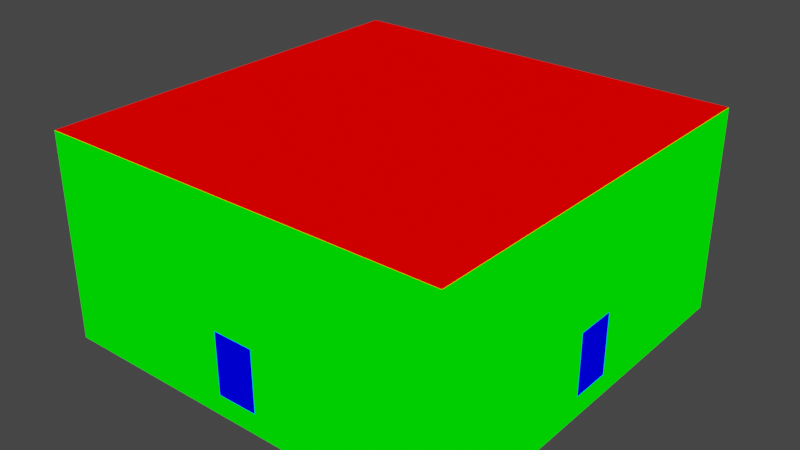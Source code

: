 # Source: test_wall.blend  (saved by Blender 2.82.7; exported with 4.5.12 LTS)
import bpy
from mathutils import Matrix  # noqa: F401  (used for matrix-valued properties, if any)

bpy.ops.wm.read_factory_settings(use_empty=True)
scene = bpy.context.scene
scene.name = 'Scene'

# ---- collections
col_collection = bpy.data.collections.new('Collection'); scene.collection.children.link(col_collection)

# ---- materials (node trees are filled in below, after node groups)
mat_mat1 = bpy.data.materials.new('mat1')
mat_mat1.alpha_threshold = 0.0
mat_mat1.use_transparent_shadow = False
mat_mat1.line_color = (0.0, 0.0, 0.0, 1.0)
mat_mat2 = bpy.data.materials.new('mat2')
mat_mat2.alpha_threshold = 0.0
mat_mat2.use_transparent_shadow = False
mat_mat2.line_color = (0.0, 0.0, 0.0, 1.0)
mat_mat3 = bpy.data.materials.new('mat3')
mat_mat3.alpha_threshold = 0.0
mat_mat3.use_transparent_shadow = False
mat_mat3.line_color = (0.0, 0.0, 0.0, 1.0)

# ---- material node trees
mat_mat1.use_nodes = True; mat_mat1.node_tree.nodes.clear()
_N = mat_mat1.node_tree.nodes; _L = mat_mat1.node_tree.links
n0 = _N.new('ShaderNodeOutputMaterial'); n0.name = 'Material Output'; n0.location = (300, 300)
n1 = _N.new('ShaderNodeRGB'); n1.name = 'RGB'; n1.location = (9, 283)
n1.outputs[0].default_value = (1.0, 0.0, 0.0, 1.0)
_L.new(n1.outputs[0], n0.inputs[0])
n0.is_active_output = True
mat_mat2.use_nodes = True; mat_mat2.node_tree.nodes.clear()
_N = mat_mat2.node_tree.nodes; _L = mat_mat2.node_tree.links
n0 = _N.new('ShaderNodeOutputMaterial'); n0.name = 'Material Output'; n0.location = (300, 300)
n1 = _N.new('ShaderNodeRGB'); n1.name = 'RGB'; n1.location = (9, 283)
n1.outputs[0].default_value = (0.0, 1.0, 0.0, 1.0)
_L.new(n1.outputs[0], n0.inputs[0])
n0.is_active_output = True
mat_mat3.use_nodes = True; mat_mat3.node_tree.nodes.clear()
_N = mat_mat3.node_tree.nodes; _L = mat_mat3.node_tree.links
n0 = _N.new('ShaderNodeOutputMaterial'); n0.name = 'Material Output'; n0.location = (300, 300)
n1 = _N.new('ShaderNodeRGB'); n1.name = 'RGB'; n1.location = (9, 283)
n1.outputs[0].default_value = (0.0, 0.0, 1.0, 1.0)
_L.new(n1.outputs[0], n0.inputs[0])
n0.is_active_output = True

# ---- world
world_world = bpy.data.worlds.new('World'); scene.world = world_world
world_world.use_nodes = True; world_world.node_tree.nodes.clear()
_N = world_world.node_tree.nodes; _L = world_world.node_tree.links
n0 = _N.new('ShaderNodeOutputWorld'); n0.name = 'World Output'; n0.location = (300, 300)
n1 = _N.new('ShaderNodeBackground'); n1.name = 'Background'; n1.location = (10, 300)
n1.inputs[0].default_value = (0.05088, 0.05088, 0.05088, 1.0)
_L.new(n1.outputs[0], n0.inputs[0])
n0.is_active_output = True
world_world.color = (0.05088, 0.05088, 0.05088)
world_world.use_sun_shadow = False
world_world.sun_shadow_jitter_overblur = 0.0

# ---- meshes
me_test_wall = bpy.data.meshes.new('test_wall')
me_test_wall.from_pydata([(20.0, 20.0, 19.0), (20.0, -20.0, 19.0), (-20.0, 20.0, 19.0), (-20.0, -20.0, 19.0), (-2.0, 20.0, 7.0), (-2.0, 20.0, 1.0), (-2.0, 2.0, 7.0), (-2.0, 2.0, 1.0), (-20.0, 20.0, -1.0), (-20.0, 2.0, 7.0), (-20.0, 2.0, 1.0), (20.0, 20.0, -1.0), (20.0, 2.0, 7.0), (20.0, 2.0, 1.0), (2.0, 20.0, 7.0), (2.0, 20.0, 1.0), (2.0, 2.0, 7.0), (2.0, 2.0, 1.0), (20.0, -2.0, 7.0), (20.0, -2.0, 1.0), (20.0, -20.0, -1.0), (2.0, -2.0, 7.0), (2.0, -2.0, 1.0), (2.0, -20.0, 7.0), (2.0, -20.0, 1.0), (-2.0, -2.0, 7.0), (-2.0, -2.0, 1.0), (-2.0, -20.0, 7.0), (-2.0, -20.0, 1.0), (-20.0, -2.0, 7.0), (-20.0, -2.0, 1.0), (-20.0, -20.0, -1.0)], [], [(23, 27, 25, 21), (4, 14, 16, 6), (12, 18, 21, 16), (29, 9, 6, 25), (22, 19, 13, 17), (17, 15, 5, 7), (24, 22, 26, 28), (17, 7, 26, 22), (30, 26, 7, 10), (16, 21, 25, 6), (8, 2, 4, 5), (5, 4, 6, 7), (11, 0, 12, 13), (10, 9, 2, 8), (15, 14, 0, 11), (7, 6, 9, 10), (17, 16, 14, 15), (13, 12, 16, 17), (19, 18, 1, 20), (22, 21, 18, 19), (24, 23, 21, 22), (20, 1, 23, 24), (26, 25, 27, 28), (30, 29, 25, 26), (31, 3, 29, 30), (28, 27, 3, 31), (30, 10, 8, 31), (24, 28, 31, 20), (5, 15, 11, 8), (4, 2, 0, 14), (23, 1, 3, 27), (2, 3, 1, 0), (12, 0, 1, 18), (29, 3, 2, 9), (13, 19, 20, 11), (31, 8, 11, 20)])
me_test_wall.polygons.foreach_set('material_index', [2, 2, 2, 2, 2, 2, 2, 2, 2, 2, 1, 2, 1, 1, 1, 2, 2, 2, 1, 2, 2, 1, 2, 2, 1, 1, 1, 1, 1, 1, 1, 0, 1, 1, 1, 0])
_uv = me_test_wall.uv_layers.new(name='UVMap')
_uv.uv.foreach_set('vector', [0.6025, 0.6611, 0.5752, 0.6885, 0.4521, 0.5654, 0.4795, 0.5381, 0.3017, 0.415, 0.3291, 0.3877, 0.4521, 0.5107, 0.4248, 0.5381, 0.5752, 0.3877, 0.6025, 0.415, 0.4795, 0.5381, 0.4521, 0.5107, 0.3291, 0.6885, 0.3017, 0.6611, 0.4248, 0.5381, 0.4521, 0.5654, 0.1507, 0.5654, 0.02765, 0.6885, 0.0003037, 0.6611, 0.1234, 0.5381, 0.1234, 0.5381, 0.0003038, 0.415, 0.02765, 0.3877, 0.1507, 0.5107, 0.2738, 0.6885, 0.1507, 0.5654, 0.1781, 0.5381, 0.3011, 0.6611, 0.1234, 0.5381, 0.1507, 0.5107, 0.1781, 0.5381, 0.1507, 0.5654, 0.3011, 0.415, 0.1781, 0.5381, 0.1507, 0.5107, 0.2738, 0.3877, 0.4521, 0.5107, 0.4795, 0.5381, 0.4521, 0.5654, 0.4248, 0.5381, 0.6032, 0.9684, 0.6032, 0.775, 0.7772, 0.891, 0.7772, 0.949, 0.775, 0.0003037, 0.833, 0.0003037, 0.833, 0.1743, 0.775, 0.1743, 0.6032, 0.3877, 0.7965, 0.3877, 0.6805, 0.5617, 0.6225, 0.5617, 0.8165, 0.6004, 0.8745, 0.6004, 0.9905, 0.7744, 0.7971, 0.7744, 0.8159, 0.949, 0.8159, 0.891, 0.9899, 0.775, 0.9899, 0.9684, 0.775, 0.1743, 0.833, 0.1743, 0.833, 0.3484, 0.775, 0.3484, 0.8336, 0.1743, 0.8916, 0.1743, 0.8916, 0.3484, 0.8336, 0.3484, 0.8336, 0.0003037, 0.8916, 0.0003037, 0.8916, 0.1743, 0.8336, 0.1743, 0.6225, 0.6004, 0.6805, 0.6004, 0.7965, 0.7744, 0.6032, 0.7744, 0.1743, 0.9417, 0.1743, 0.9997, 0.0003037, 0.9997, 0.0003037, 0.9417, 0.3484, 0.9417, 0.3484, 0.9997, 0.1743, 0.9997, 0.1743, 0.9417, 0.000305, 0.8825, 0.0003037, 0.6891, 0.1743, 0.8051, 0.1743, 0.8631, 0.1743, 0.9411, 0.1743, 0.8831, 0.3484, 0.8831, 0.3484, 0.9411, 0.0003037, 0.9411, 0.0003037, 0.8831, 0.1743, 0.8831, 0.1743, 0.9411, 0.7971, 0.3877, 0.9905, 0.3877, 0.8745, 0.5617, 0.8165, 0.5617, 0.213, 0.8631, 0.213, 0.8051, 0.3871, 0.6891, 0.3871, 0.8825, 0.8165, 0.5617, 0.8165, 0.6004, 0.7971, 0.7744, 0.7971, 0.3877, 0.1743, 0.8631, 0.213, 0.8631, 0.3871, 0.8825, 0.000305, 0.8825, 0.7772, 0.949, 0.8159, 0.949, 0.9899, 0.9684, 0.6032, 0.9684, 0.7772, 0.891, 0.6032, 0.775, 0.9899, 0.775, 0.8159, 0.891, 0.1743, 0.8051, 0.0003037, 0.6891, 0.3871, 0.6891, 0.213, 0.8051, 0.3871, 0.0003037, 0.3871, 0.3871, 0.0003037, 0.3871, 0.0003038, 0.0003038, 0.6805, 0.5617, 0.7965, 0.3877, 0.7965, 0.7744, 0.6805, 0.6004, 0.8745, 0.5617, 0.9905, 0.3877, 0.9905, 0.7744, 0.8745, 0.6004, 0.6225, 0.5617, 0.6225, 0.6004, 0.6032, 0.7744, 0.6032, 0.3877, 0.7744, 0.0003037, 0.7744, 0.3871, 0.3877, 0.3871, 0.3877, 0.0003038])
me_test_wall.materials.append(mat_mat1)
me_test_wall.materials.append(mat_mat2)
me_test_wall.materials.append(mat_mat3)
me_test_wall.use_remesh_preserve_volume = False
me_test_wall.use_remesh_preserve_attributes = False
me_test_wall.use_mirror_vertex_groups = False
me_test_wall.update()

# ---- objects
ob_test_wall = bpy.data.objects.new('test_wall', me_test_wall)

# ---- transforms, parenting, visibility, modifiers, constraints
ob_test_wall.location = (0.0, 0.0, 0.0)
ob_test_wall.lock_rotations_4d = False
ob_test_wall.empty_display_type = 'ARROWS'
ob_test_wall.lineart.crease_threshold = 0.0

# ---- collection membership
col_collection.objects.link(ob_test_wall)

# ---- scene / render settings (as saved in the file)
scene.frame_start = 1; scene.frame_end = 250; scene.frame_set(1)
scene.render.engine = 'BLENDER_EEVEE_NEXT'
scene.cycles.use_denoising = False
scene.cycles.samples = 128
scene.cycles.sampling_pattern = 'TABULATED_SOBOL'
scene.cycles.use_adaptive_sampling = False
scene.cycles.use_light_tree = False
scene.view_settings.view_transform = 'Filmic'
bpy.context.view_layer.update()

# ---- added for rendering (the .blend has no active camera and no usable light): camera, sun
cam_auto = bpy.data.cameras.new('AutoCamera')
cam_auto.lens = 50.0
cam_auto.sensor_width = 36.0
cam_auto.clip_end = 1000.0
ob_auto_camera = bpy.data.objects.new('AutoCamera', cam_auto)
scene.collection.objects.link(ob_auto_camera)
ob_auto_camera.location = (55.5135, -66.6162, 53.4108)
ob_auto_camera.rotation_euler = (1.09748, -7.21219e-08, 0.694738)
scene.camera = ob_auto_camera
light_auto_sun = bpy.data.lights.new('AutoSun', 'SUN')
light_auto_sun.energy = 3.0
light_auto_sun.angle = 0.0523599
ob_auto_sun = bpy.data.objects.new('AutoSun', light_auto_sun)
scene.collection.objects.link(ob_auto_sun)
ob_auto_sun.rotation_euler = (0.872665, 0.174533, 0.523599)
bpy.context.view_layer.update()
